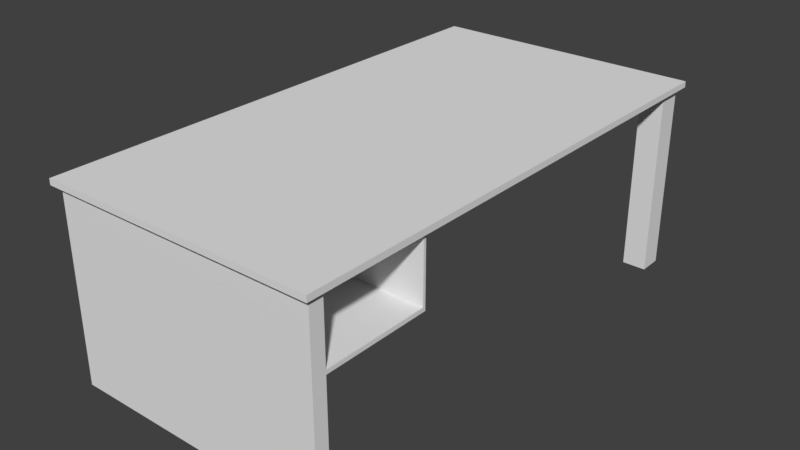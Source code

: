 # Source: biurko.blend  (saved by Blender 2.79.0; exported with 4.5.12 LTS)
import bpy
from mathutils import Matrix  # noqa: F401  (used for matrix-valued properties, if any)

bpy.ops.wm.read_factory_settings(use_empty=True)
scene = bpy.context.scene
scene.name = 'Scene'

# ---- collections
col_collection_1 = bpy.data.collections.new('Collection 1'); scene.collection.children.link(col_collection_1)

# ---- world
world_world = bpy.data.worlds.new('World'); scene.world = world_world
world_world.color = (0.05088, 0.05088, 0.05088)
world_world.use_sun_shadow = False
world_world.sun_shadow_jitter_overblur = 0.0
world_world.cycles.sampling_method = 'MANUAL'

# ---- meshes
me_cube_010 = bpy.data.meshes.new('Cube.010')
me_cube_010.from_pydata([(-1.0, -1.0, -1.0), (-1.0, -1.0, 1.0), (-1.0, 1.0, -1.0), (-1.0, 1.0, 1.0), (1.0, -1.0, -1.0), (1.0, -1.0, 1.0), (1.0, 1.0, -1.0), (1.0, 1.0, 1.0), (-1.0, -0.95, -1.0), (-1.0, -0.95, 1.0), (1.0, -0.95, -1.0), (1.0, -0.95, 1.0), (-0.95, 1.0, -1.0), (-0.95, 1.0, 1.0), (-0.95, -1.0, -1.0), (-0.95, -1.0, 1.0), (-0.95, -0.95, 1.0), (-0.95, -0.95, -1.0), (-0.95, -1.0, -32.31), (1.0, -1.0, -32.31), (1.0, -0.95, -32.31), (-0.95, -0.95, -32.31), (-1.0, -0.95, -32.51), (-1.0, -1.0, -32.51), (-0.95, -0.95, -32.51), (-0.95, -1.0, -32.51), (-0.95, 1.0, -32.51), (-1.0, 1.0, -32.51), (-1.0, -0.95, -32.51), (-0.95, -0.95, -32.51)], [], [(8, 9, 3, 2), (12, 13, 7, 6), (10, 11, 5, 4), (14, 15, 1, 0), (14, 17, 21, 18), (16, 9, 1, 15), (13, 3, 9, 16), (12, 6, 10, 17), (6, 7, 11, 10), (0, 1, 9, 8), (8, 2, 27, 28), (7, 13, 16, 11), (11, 16, 15, 5), (17, 14, 25, 24), (4, 5, 15, 14), (2, 3, 13, 12), (21, 20, 19, 18), (10, 4, 19, 20), (17, 10, 20, 21), (4, 14, 18, 19), (22, 24, 25, 23), (8, 17, 24, 22), (0, 8, 22, 23), (14, 0, 23, 25), (27, 26, 29, 28), (17, 8, 28, 29), (2, 12, 26, 27), (12, 17, 29, 26)])
me_cube_010.use_remesh_preserve_volume = False
me_cube_010.use_remesh_preserve_attributes = False
me_cube_010.use_mirror_vertex_groups = False
me_cube_010.update()
me_cube_009 = bpy.data.meshes.new('Cube.009')
me_cube_009.from_pydata([(-1.0, -1.0, -1.0), (-1.0, -1.0, 1.0), (-1.0, 1.0, -1.0), (-1.0, 1.0, 1.0), (1.0, -1.0, -1.0), (1.0, -1.0, 1.0), (1.0, 1.0, -1.0), (1.0, 1.0, 1.0)], [], [(0, 1, 3, 2), (2, 3, 7, 6), (6, 7, 5, 4), (4, 5, 1, 0), (2, 6, 4, 0), (7, 3, 1, 5)])
me_cube_009.use_remesh_preserve_volume = False
me_cube_009.use_remesh_preserve_attributes = False
me_cube_009.use_mirror_vertex_groups = False
me_cube_009.update()
me_cube_007 = bpy.data.meshes.new('Cube.007')
me_cube_007.from_pydata([(-1.0, -1.0, -1.0), (-1.0, -1.0, 1.0), (-1.0, 1.0, -1.0), (-1.0, 1.0, 1.0), (1.0, -1.0, -1.0), (1.0, -1.0, 1.0), (1.0, 1.0, -1.0), (1.0, 1.0, 1.0)], [], [(0, 1, 3, 2), (2, 3, 7, 6), (6, 7, 5, 4), (4, 5, 1, 0), (2, 6, 4, 0), (7, 3, 1, 5)])
me_cube_007.use_remesh_preserve_volume = False
me_cube_007.use_remesh_preserve_attributes = False
me_cube_007.use_mirror_vertex_groups = False
me_cube_007.update()
me_cube_006 = bpy.data.meshes.new('Cube.006')
me_cube_006.from_pydata([(-1.0, -1.0, -1.0), (-1.0, -1.0, 1.0), (-1.0, 0.1503, -1.0), (-1.0, 0.1503, 1.0), (21.13, -1.0, -1.0), (21.13, -1.0, 1.0), (21.13, 0.1503, -1.0), (21.13, 0.1503, 1.0)], [], [(0, 1, 3, 2), (2, 3, 7, 6), (6, 7, 5, 4), (4, 5, 1, 0), (2, 6, 4, 0), (7, 3, 1, 5)])
me_cube_006.use_remesh_preserve_volume = False
me_cube_006.use_remesh_preserve_attributes = False
me_cube_006.use_mirror_vertex_groups = False
me_cube_006.update()
me_cube_005 = bpy.data.meshes.new('Cube.005')
me_cube_005.from_pydata([(-1.0, -1.0, -1.0), (-1.0, -1.0, 1.0), (-1.0, 1.0, -1.0), (-1.0, 1.0, 1.0), (1.0, -1.0, -1.0), (1.0, -1.0, 1.0), (1.0, 1.0, -1.0), (1.0, 1.0, 1.0)], [], [(0, 1, 3, 2), (2, 3, 7, 6), (6, 7, 5, 4), (4, 5, 1, 0), (2, 6, 4, 0), (7, 3, 1, 5)])
me_cube_005.use_remesh_preserve_volume = False
me_cube_005.use_remesh_preserve_attributes = False
me_cube_005.use_mirror_vertex_groups = False
me_cube_005.update()

# ---- objects
ob_cube_005 = bpy.data.objects.new('Cube.005', me_cube_010)
ob_cube_004 = bpy.data.objects.new('Cube.004', me_cube_009)
ob_cube_002 = bpy.data.objects.new('Cube.002', me_cube_007)
ob_cube_001 = bpy.data.objects.new('Cube.001', me_cube_006)
ob_cube = bpy.data.objects.new('Cube', me_cube_005)

# ---- transforms, parenting, visibility, modifiers, constraints
ob_cube_005.location = (5.018, -15.38, 10.7)
ob_cube_005.scale = (6.107, -4.475, -0.17)
ob_cube_005.lineart.crease_threshold = 0.0
ob_cube_004.location = (0.0, 0.0, 16.39)
ob_cube_004.scale = (11.5, -21.5, 0.25)
ob_cube_004.lineart.crease_threshold = 0.0
ob_cube_002.location = (10.0, 20.0, 8.376)
ob_cube_002.scale = (1.0, 1.0, 7.897)
ob_cube_002.lineart.crease_threshold = 0.0
ob_cube_001.location = (-10.0, -20.0, 8.376)
ob_cube_001.scale = (1.0, 1.0, 7.897)
ob_cube_001.lineart.crease_threshold = 0.0
ob_cube.location = (-10.0, 20.0, 8.376)
ob_cube.scale = (1.0, 1.0, 7.897)
ob_cube.lineart.crease_threshold = 0.0

# ---- collection membership
col_collection_1.objects.link(ob_cube_005)
col_collection_1.objects.link(ob_cube_004)
col_collection_1.objects.link(ob_cube_002)
col_collection_1.objects.link(ob_cube_001)
col_collection_1.objects.link(ob_cube)

# ---- scene / render settings (as saved in the file)
scene.frame_start = 1; scene.frame_end = 250; scene.frame_set(1)
scene.render.engine = 'BLENDER_EEVEE_NEXT'
scene.render.resolution_percentage = 50
scene.render.dither_intensity = 0.0
scene.cycles.use_denoising = False
scene.cycles.samples = 128
scene.cycles.sampling_pattern = 'TABULATED_SOBOL'
scene.cycles.use_adaptive_sampling = False
scene.cycles.use_light_tree = False
scene.cycles.blur_glossy = 0.0
scene.cycles.sample_clamp_indirect = 0.0
scene.view_settings.view_transform = 'Standard'
bpy.context.view_layer.update()

# ---- added for rendering (the .blend has no active camera and no usable light): camera, sun
cam_auto = bpy.data.cameras.new('AutoCamera')
cam_auto.lens = 50.0
cam_auto.sensor_width = 36.0
cam_auto.clip_end = 1000.0
ob_auto_camera = bpy.data.objects.new('AutoCamera', cam_auto)
scene.collection.objects.link(ob_auto_camera)
ob_auto_camera.location = (47.5323, -57.0387, 46.587)
ob_auto_camera.rotation_euler = (1.09748, -7.21219e-08, 0.694738)
scene.camera = ob_auto_camera
light_auto_sun = bpy.data.lights.new('AutoSun', 'SUN')
light_auto_sun.energy = 3.0
light_auto_sun.angle = 0.0523599
ob_auto_sun = bpy.data.objects.new('AutoSun', light_auto_sun)
scene.collection.objects.link(ob_auto_sun)
ob_auto_sun.rotation_euler = (0.872665, 0.174533, 0.523599)
bpy.context.view_layer.update()
